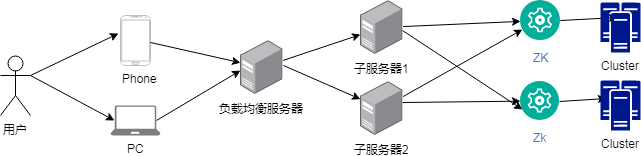

The diagram above was exported from draw.io. Its source (the exported page's mxGraphModel, read from the mxfile embedded in the PNG):
<mxGraphModel dx="914" dy="616" grid="1" gridSize="10" guides="1" tooltips="1" connect="1" arrows="1" fold="1" page="1" pageScale="1" pageWidth="827" pageHeight="1169" math="0" shadow="0">
  <root>
    <mxCell id="0" />
    <mxCell id="1" parent="0" />
    <mxCell id="JRv-Fc4JfN9iODNIZhuy-22" style="rounded=0;orthogonalLoop=1;jettySize=auto;html=1;exitX=1;exitY=0.3333333333333333;exitDx=0;exitDy=0;exitPerimeter=0;entryX=-0.067;entryY=0.36;entryDx=0;entryDy=0;entryPerimeter=0;" parent="1" source="JRv-Fc4JfN9iODNIZhuy-1" target="JRv-Fc4JfN9iODNIZhuy-2" edge="1">
      <mxGeometry relative="1" as="geometry" />
    </mxCell>
    <mxCell id="JRv-Fc4JfN9iODNIZhuy-23" style="edgeStyle=none;rounded=0;orthogonalLoop=1;jettySize=auto;html=1;exitX=1;exitY=0.3333333333333333;exitDx=0;exitDy=0;exitPerimeter=0;entryX=0.08;entryY=0.5;entryDx=0;entryDy=0;entryPerimeter=0;" parent="1" source="JRv-Fc4JfN9iODNIZhuy-1" target="JRv-Fc4JfN9iODNIZhuy-3" edge="1">
      <mxGeometry relative="1" as="geometry" />
    </mxCell>
    <mxCell id="JRv-Fc4JfN9iODNIZhuy-1" value="用户" style="shape=umlActor;verticalLabelPosition=bottom;labelBackgroundColor=#ffffff;verticalAlign=top;html=1;outlineConnect=0;" parent="1" vertex="1">
      <mxGeometry x="80" y="95" width="30" height="60" as="geometry" />
    </mxCell>
    <mxCell id="JRv-Fc4JfN9iODNIZhuy-2" value="" style="verticalLabelPosition=bottom;verticalAlign=top;html=1;shadow=0;dashed=0;strokeWidth=1;shape=mxgraph.android.phone2;fillColor=#ffffff;strokeColor=#c0c0c0;" parent="1" vertex="1">
      <mxGeometry x="200" y="55" width="30" height="50" as="geometry" />
    </mxCell>
    <mxCell id="JRv-Fc4JfN9iODNIZhuy-24" style="edgeStyle=none;rounded=0;orthogonalLoop=1;jettySize=auto;html=1;exitX=1;exitY=0.54;exitDx=0;exitDy=0;exitPerimeter=0;" parent="1" source="JRv-Fc4JfN9iODNIZhuy-2" target="JRv-Fc4JfN9iODNIZhuy-6" edge="1">
      <mxGeometry relative="1" as="geometry" />
    </mxCell>
    <mxCell id="JRv-Fc4JfN9iODNIZhuy-25" style="edgeStyle=none;rounded=0;orthogonalLoop=1;jettySize=auto;html=1;exitX=0.92;exitY=0.5;exitDx=0;exitDy=0;exitPerimeter=0;" parent="1" source="JRv-Fc4JfN9iODNIZhuy-3" edge="1">
      <mxGeometry relative="1" as="geometry">
        <mxPoint x="320" y="110" as="targetPoint" />
      </mxGeometry>
    </mxCell>
    <mxCell id="JRv-Fc4JfN9iODNIZhuy-26" style="edgeStyle=none;rounded=0;orthogonalLoop=1;jettySize=auto;html=1;" parent="1" source="JRv-Fc4JfN9iODNIZhuy-6" target="JRv-Fc4JfN9iODNIZhuy-7" edge="1">
      <mxGeometry relative="1" as="geometry" />
    </mxCell>
    <mxCell id="JRv-Fc4JfN9iODNIZhuy-27" style="edgeStyle=none;rounded=0;orthogonalLoop=1;jettySize=auto;html=1;exitX=1.009;exitY=0.463;exitDx=0;exitDy=0;exitPerimeter=0;" parent="1" source="JRv-Fc4JfN9iODNIZhuy-6" target="JRv-Fc4JfN9iODNIZhuy-8" edge="1">
      <mxGeometry relative="1" as="geometry" />
    </mxCell>
    <mxCell id="JRv-Fc4JfN9iODNIZhuy-28" style="edgeStyle=none;rounded=0;orthogonalLoop=1;jettySize=auto;html=1;" parent="1" source="JRv-Fc4JfN9iODNIZhuy-7" target="JRv-Fc4JfN9iODNIZhuy-9" edge="1">
      <mxGeometry relative="1" as="geometry" />
    </mxCell>
    <mxCell id="JRv-Fc4JfN9iODNIZhuy-29" style="edgeStyle=none;rounded=0;orthogonalLoop=1;jettySize=auto;html=1;entryX=0;entryY=0.75;entryDx=0;entryDy=0;" parent="1" source="JRv-Fc4JfN9iODNIZhuy-8" target="JRv-Fc4JfN9iODNIZhuy-9" edge="1">
      <mxGeometry relative="1" as="geometry" />
    </mxCell>
    <mxCell id="JRv-Fc4JfN9iODNIZhuy-30" style="edgeStyle=none;rounded=0;orthogonalLoop=1;jettySize=auto;html=1;exitX=0.986;exitY=0.556;exitDx=0;exitDy=0;exitPerimeter=0;entryX=0;entryY=0.75;entryDx=0;entryDy=0;" parent="1" source="JRv-Fc4JfN9iODNIZhuy-7" target="JRv-Fc4JfN9iODNIZhuy-11" edge="1">
      <mxGeometry relative="1" as="geometry" />
    </mxCell>
    <mxCell id="JRv-Fc4JfN9iODNIZhuy-31" style="edgeStyle=none;rounded=0;orthogonalLoop=1;jettySize=auto;html=1;exitX=0.986;exitY=0.389;exitDx=0;exitDy=0;exitPerimeter=0;" parent="1" source="JRv-Fc4JfN9iODNIZhuy-8" target="JRv-Fc4JfN9iODNIZhuy-11" edge="1">
      <mxGeometry relative="1" as="geometry" />
    </mxCell>
    <mxCell id="JRv-Fc4JfN9iODNIZhuy-3" value="PC" style="pointerEvents=1;shadow=0;dashed=0;html=1;strokeColor=none;labelPosition=center;verticalLabelPosition=bottom;verticalAlign=top;align=center;shape=mxgraph.azure.laptop;fillColor=#7D7D7D;" parent="1" vertex="1">
      <mxGeometry x="190" y="145" width="50" height="30" as="geometry" />
    </mxCell>
    <mxCell id="JRv-Fc4JfN9iODNIZhuy-6" value="负载均衡服务器" style="points=[];aspect=fixed;html=1;align=center;shadow=0;dashed=0;image;image=img/lib/allied_telesis/computer_and_terminals/Server_Desktop.svg;" parent="1" vertex="1">
      <mxGeometry x="320" y="80" width="42.599999999999994" height="54" as="geometry" />
    </mxCell>
    <mxCell id="JRv-Fc4JfN9iODNIZhuy-7" value="子服务器1" style="points=[];aspect=fixed;html=1;align=center;shadow=0;dashed=0;image;image=img/lib/allied_telesis/computer_and_terminals/Server_Desktop.svg;" parent="1" vertex="1">
      <mxGeometry x="440" y="40" width="42.599999999999994" height="54" as="geometry" />
    </mxCell>
    <mxCell id="JRv-Fc4JfN9iODNIZhuy-8" value="子服务器2" style="points=[];aspect=fixed;html=1;align=center;shadow=0;dashed=0;image;image=img/lib/allied_telesis/computer_and_terminals/Server_Desktop.svg;" parent="1" vertex="1">
      <mxGeometry x="440" y="121" width="42.599999999999994" height="54" as="geometry" />
    </mxCell>
    <mxCell id="JRv-Fc4JfN9iODNIZhuy-32" style="edgeStyle=none;rounded=0;orthogonalLoop=1;jettySize=auto;html=1;exitX=1;exitY=0.5;exitDx=0;exitDy=0;entryX=0.425;entryY=0.3;entryDx=0;entryDy=0;entryPerimeter=0;" parent="1" source="JRv-Fc4JfN9iODNIZhuy-9" target="JRv-Fc4JfN9iODNIZhuy-10" edge="1">
      <mxGeometry relative="1" as="geometry" />
    </mxCell>
    <mxCell id="JRv-Fc4JfN9iODNIZhuy-9" value="ZK" style="aspect=fixed;perimeter=ellipsePerimeter;html=1;align=center;shadow=0;dashed=0;fontColor=#4277BB;labelBackgroundColor=#ffffff;fontSize=12;spacingTop=3;image;image=img/lib/ibm/management/cluster_management.svg;" parent="1" vertex="1">
      <mxGeometry x="600" y="40" width="40" height="40" as="geometry" />
    </mxCell>
    <mxCell id="JRv-Fc4JfN9iODNIZhuy-10" value="Cluster" style="pointerEvents=1;shadow=0;dashed=0;html=1;strokeColor=none;labelPosition=center;verticalLabelPosition=bottom;verticalAlign=top;align=center;shape=mxgraph.mscae.enterprise.cluster_server;fillColor=#00188D;" parent="1" vertex="1">
      <mxGeometry x="680" y="42" width="40" height="50" as="geometry" />
    </mxCell>
    <mxCell id="JRv-Fc4JfN9iODNIZhuy-33" style="edgeStyle=none;rounded=0;orthogonalLoop=1;jettySize=auto;html=1;exitX=1;exitY=0.5;exitDx=0;exitDy=0;entryX=0.15;entryY=0.36;entryDx=0;entryDy=0;entryPerimeter=0;" parent="1" source="JRv-Fc4JfN9iODNIZhuy-11" target="JRv-Fc4JfN9iODNIZhuy-12" edge="1">
      <mxGeometry relative="1" as="geometry" />
    </mxCell>
    <mxCell id="JRv-Fc4JfN9iODNIZhuy-11" value="Zk" style="aspect=fixed;perimeter=ellipsePerimeter;html=1;align=center;shadow=0;dashed=0;fontColor=#4277BB;labelBackgroundColor=#ffffff;fontSize=12;spacingTop=3;image;image=img/lib/ibm/management/cluster_management.svg;" parent="1" vertex="1">
      <mxGeometry x="600" y="121" width="39" height="39" as="geometry" />
    </mxCell>
    <mxCell id="JRv-Fc4JfN9iODNIZhuy-12" value="Cluster" style="pointerEvents=1;shadow=0;dashed=0;html=1;strokeColor=none;labelPosition=center;verticalLabelPosition=bottom;verticalAlign=top;align=center;shape=mxgraph.mscae.enterprise.cluster_server;fillColor=#00188D;" parent="1" vertex="1">
      <mxGeometry x="680" y="120" width="40" height="50" as="geometry" />
    </mxCell>
    <mxCell id="JRv-Fc4JfN9iODNIZhuy-19" value="Phone" style="text;html=1;resizable=0;points=[];autosize=1;align=left;verticalAlign=top;spacingTop=-4;" parent="1" vertex="1">
      <mxGeometry x="200" y="109" width="50" height="20" as="geometry" />
    </mxCell>
  </root>
</mxGraphModel>